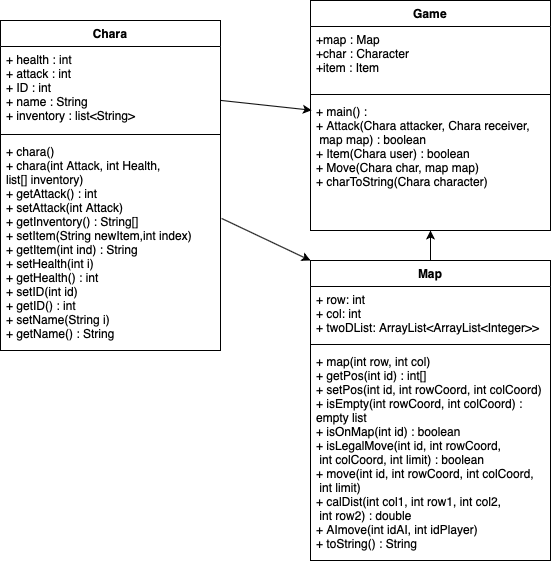

The diagram above was exported from draw.io. Its source (the exported page's mxGraphModel, read from the mxfile embedded in the PNG):
<mxGraphModel dx="381" dy="576" grid="1" gridSize="10" guides="1" tooltips="1" connect="1" arrows="1" fold="1" page="1" pageScale="1" pageWidth="850" pageHeight="1100" math="0" shadow="0">
  <root>
    <mxCell id="0" />
    <mxCell id="1" parent="0" />
    <mxCell id="AfiOox6FD25shzxhD5fM-1" value="Game" style="swimlane;fontStyle=1;align=center;verticalAlign=top;childLayout=stackLayout;horizontal=1;startSize=26;horizontalStack=0;resizeParent=1;resizeParentMax=0;resizeLast=0;collapsible=1;marginBottom=0;" parent="1" vertex="1">
      <mxGeometry x="480" y="200" width="240" height="230" as="geometry" />
    </mxCell>
    <mxCell id="AfiOox6FD25shzxhD5fM-2" value="+map : Map&#10;+char : Character&#10;+item : Item&#10;" style="text;strokeColor=none;fillColor=none;align=left;verticalAlign=top;spacingLeft=4;spacingRight=4;overflow=hidden;rotatable=0;points=[[0,0.5],[1,0.5]];portConstraint=eastwest;" parent="AfiOox6FD25shzxhD5fM-1" vertex="1">
      <mxGeometry y="26" width="240" height="64" as="geometry" />
    </mxCell>
    <mxCell id="AfiOox6FD25shzxhD5fM-3" value="" style="line;strokeWidth=1;fillColor=none;align=left;verticalAlign=middle;spacingTop=-1;spacingLeft=3;spacingRight=3;rotatable=0;labelPosition=right;points=[];portConstraint=eastwest;" parent="AfiOox6FD25shzxhD5fM-1" vertex="1">
      <mxGeometry y="90" width="240" height="8" as="geometry" />
    </mxCell>
    <mxCell id="AfiOox6FD25shzxhD5fM-4" value="+ main() : &#10;+ Attack(Chara attacker, Chara receiver,&#10; map map) : boolean&#10;+ Item(Chara user) : boolean&#10;+ Move(Chara char, map map)&#10;+ charToString(Chara character)" style="text;strokeColor=none;fillColor=none;align=left;verticalAlign=top;spacingLeft=4;spacingRight=4;overflow=hidden;rotatable=0;points=[[0,0.5],[1,0.5]];portConstraint=eastwest;" parent="AfiOox6FD25shzxhD5fM-1" vertex="1">
      <mxGeometry y="98" width="240" height="132" as="geometry" />
    </mxCell>
    <mxCell id="AfiOox6FD25shzxhD5fM-5" value="Chara" style="swimlane;fontStyle=1;align=center;verticalAlign=top;childLayout=stackLayout;horizontal=1;startSize=26;horizontalStack=0;resizeParent=1;resizeParentMax=0;resizeLast=0;collapsible=1;marginBottom=0;" parent="1" vertex="1">
      <mxGeometry x="170" y="220" width="220" height="330" as="geometry" />
    </mxCell>
    <mxCell id="AfiOox6FD25shzxhD5fM-6" value="+ health : int&#10;+ attack : int&#10;+ ID : int&#10;+ name : String&#10;+ inventory : list&lt;String&gt;" style="text;strokeColor=none;fillColor=none;align=left;verticalAlign=top;spacingLeft=4;spacingRight=4;overflow=hidden;rotatable=0;points=[[0,0.5],[1,0.5]];portConstraint=eastwest;" parent="AfiOox6FD25shzxhD5fM-5" vertex="1">
      <mxGeometry y="26" width="220" height="84" as="geometry" />
    </mxCell>
    <mxCell id="AfiOox6FD25shzxhD5fM-7" value="" style="line;strokeWidth=1;fillColor=none;align=left;verticalAlign=middle;spacingTop=-1;spacingLeft=3;spacingRight=3;rotatable=0;labelPosition=right;points=[];portConstraint=eastwest;" parent="AfiOox6FD25shzxhD5fM-5" vertex="1">
      <mxGeometry y="110" width="220" height="8" as="geometry" />
    </mxCell>
    <mxCell id="AfiOox6FD25shzxhD5fM-8" value="+ chara()&#10;+ chara(int Attack, int Health,&#10;list[] inventory)&#10;+ getAttack() : int&#10;+ setAttack(int Attack)&#10;+ getInventory() : String[]&#10;+ setItem(String newItem,int index)&#10;+ getItem(int ind) : String&#10;+ setHealth(int i)&#10;+ getHealth() : int&#10;+ setID(int id)&#10;+ getID() : int&#10;+ setName(String i)&#10;+ getName() : String" style="text;strokeColor=none;fillColor=none;align=left;verticalAlign=top;spacingLeft=4;spacingRight=4;overflow=hidden;rotatable=0;points=[[0,0.5],[1,0.5]];portConstraint=eastwest;" parent="AfiOox6FD25shzxhD5fM-5" vertex="1">
      <mxGeometry y="118" width="220" height="212" as="geometry" />
    </mxCell>
    <mxCell id="AfiOox6FD25shzxhD5fM-9" value="Map" style="swimlane;fontStyle=1;align=center;verticalAlign=top;childLayout=stackLayout;horizontal=1;startSize=26;horizontalStack=0;resizeParent=1;resizeParentMax=0;resizeLast=0;collapsible=1;marginBottom=0;" parent="1" vertex="1">
      <mxGeometry x="480" y="460" width="240" height="300" as="geometry">
        <mxRectangle x="20" y="670" width="60" height="26" as="alternateBounds" />
      </mxGeometry>
    </mxCell>
    <mxCell id="AfiOox6FD25shzxhD5fM-10" value="+ row: int&#10;+ col: int&#10;+ twoDList: ArrayList&lt;ArrayList&lt;Integer&gt;&gt;&#10;" style="text;strokeColor=none;fillColor=none;align=left;verticalAlign=top;spacingLeft=4;spacingRight=4;overflow=hidden;rotatable=0;points=[[0,0.5],[1,0.5]];portConstraint=eastwest;" parent="AfiOox6FD25shzxhD5fM-9" vertex="1">
      <mxGeometry y="26" width="240" height="54" as="geometry" />
    </mxCell>
    <mxCell id="AfiOox6FD25shzxhD5fM-11" value="" style="line;strokeWidth=1;fillColor=none;align=left;verticalAlign=middle;spacingTop=-1;spacingLeft=3;spacingRight=3;rotatable=0;labelPosition=right;points=[];portConstraint=eastwest;" parent="AfiOox6FD25shzxhD5fM-9" vertex="1">
      <mxGeometry y="80" width="240" height="8" as="geometry" />
    </mxCell>
    <mxCell id="AfiOox6FD25shzxhD5fM-12" value="+ map(int row, int col)&#10;+ getPos(int id) : int[]&#10;+ setPos(int id, int rowCoord, int colCoord)&#10;+ isEmpty(int rowCoord, int colCoord) :&#10;empty list&#10;+ isOnMap(int id) : boolean&#10;+ isLegalMove(int id, int rowCoord,&#10; int colCoord, int limit) : boolean&#10;+ move(int id, int rowCoord, int colCoord,&#10; int limit)&#10;+ calDist(int col1, int row1, int col2,&#10; int row2) : double&#10;+ AImove(int idAI, int idPlayer)&#10;+ toString() : String&#10;" style="text;strokeColor=none;fillColor=none;align=left;verticalAlign=top;spacingLeft=4;spacingRight=4;overflow=hidden;rotatable=0;points=[[0,0.5],[1,0.5]];portConstraint=eastwest;" parent="AfiOox6FD25shzxhD5fM-9" vertex="1">
      <mxGeometry y="88" width="240" height="212" as="geometry" />
    </mxCell>
    <mxCell id="AfiOox6FD25shzxhD5fM-19" value="" style="endArrow=classic;html=1;entryX=0.005;entryY=0.089;entryDx=0;entryDy=0;entryPerimeter=0;" parent="1" source="AfiOox6FD25shzxhD5fM-6" target="AfiOox6FD25shzxhD5fM-4" edge="1">
      <mxGeometry width="50" height="50" relative="1" as="geometry">
        <mxPoint x="390" y="358" as="sourcePoint" />
        <mxPoint x="460.71067811865476" y="308" as="targetPoint" />
      </mxGeometry>
    </mxCell>
    <mxCell id="AfiOox6FD25shzxhD5fM-20" value="" style="endArrow=classic;html=1;exitX=0.5;exitY=0;exitDx=0;exitDy=0;" parent="1" source="AfiOox6FD25shzxhD5fM-9" target="AfiOox6FD25shzxhD5fM-4" edge="1">
      <mxGeometry width="50" height="50" relative="1" as="geometry">
        <mxPoint x="170" y="680" as="sourcePoint" />
        <mxPoint x="220" y="630" as="targetPoint" />
        <Array as="points" />
      </mxGeometry>
    </mxCell>
    <mxCell id="AfiOox6FD25shzxhD5fM-23" value="" style="endArrow=classic;html=1;exitX=1.005;exitY=0.377;exitDx=0;exitDy=0;exitPerimeter=0;entryX=0;entryY=0;entryDx=0;entryDy=0;" parent="1" source="AfiOox6FD25shzxhD5fM-8" target="AfiOox6FD25shzxhD5fM-9" edge="1">
      <mxGeometry width="50" height="50" relative="1" as="geometry">
        <mxPoint x="410" y="470" as="sourcePoint" />
        <mxPoint x="460" y="420" as="targetPoint" />
      </mxGeometry>
    </mxCell>
  </root>
</mxGraphModel>